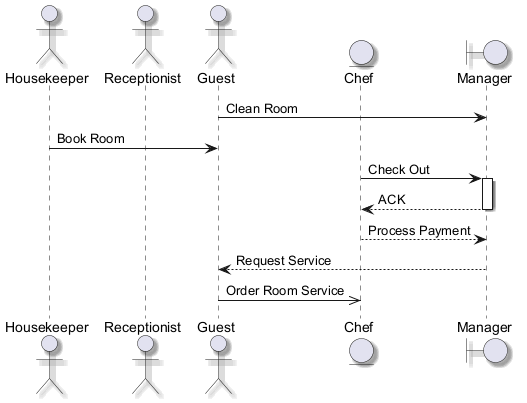

The diagram above was rendered by PlantUML. Its source (embedded in the PNG):
@startuml
skinparam backgroundColor #FFFFFF
skinparam classBackgroundColor #E8F4FA
skinparam classBorderColor #2C7DA0
skinparam shadowing true
actor "Housekeeper" as H
actor "Receptionist" as R
actor "Guest" as G
entity "Chef" as C
boundary "Manager" as M
G -> M : Clean Room
H -> G : Book Room
C -> M : Check Out
activate M
M --> C : ACK
deactivate M
C --> M : Process Payment
M --> G : Request Service
G ->> C : Order Room Service
@enduml